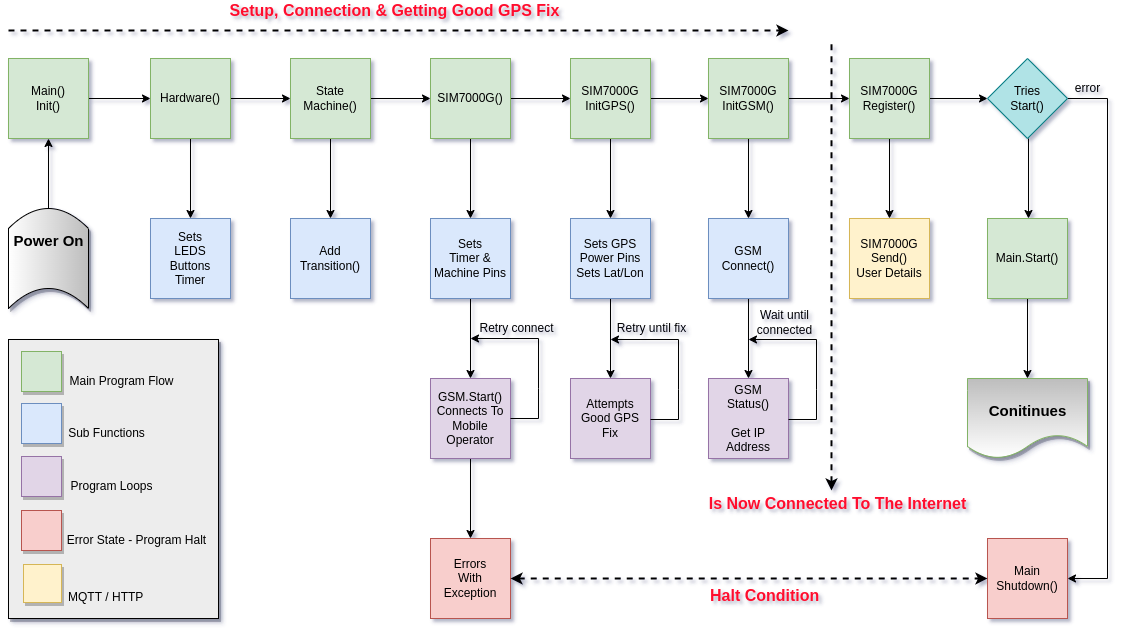

The diagram above was exported from draw.io. Its source (the exported page's mxGraphModel, read from the mxfile embedded in the PNG):
<mxGraphModel dx="1368" dy="878" grid="1" gridSize="10" guides="1" tooltips="1" connect="1" arrows="1" fold="1" page="1" pageScale="1" pageWidth="1169" pageHeight="827" math="0" shadow="1">
  <root>
    <mxCell id="0" />
    <mxCell id="1" parent="0" />
    <mxCell id="TdlJrOMSgVkkrwS6ZZSj-27" value="" style="edgeStyle=orthogonalEdgeStyle;rounded=0;orthogonalLoop=1;jettySize=auto;html=1;fontSize=15;fontColor=#000000;startArrow=none;startFill=0;endArrow=classic;endFill=1;strokeColor=#000000;strokeWidth=1;" edge="1" parent="1" source="TdlJrOMSgVkkrwS6ZZSj-25" target="U00drlHAvI_l8ygT_lff-1">
      <mxGeometry relative="1" as="geometry" />
    </mxCell>
    <mxCell id="TdlJrOMSgVkkrwS6ZZSj-25" value="" style="shape=dataStorage;whiteSpace=wrap;html=1;fixedSize=1;shadow=1;fontSize=15;fontColor=#000000;fillColor=#BDBDBD;gradientColor=#ffffff;rotation=90;" vertex="1" parent="1">
      <mxGeometry x="30" y="248" width="100" height="80" as="geometry" />
    </mxCell>
    <mxCell id="TdlJrOMSgVkkrwS6ZZSj-10" value="" style="rounded=0;whiteSpace=wrap;html=1;fontSize=16;gradientColor=none;shadow=1;fillColor=#EDEDED;" vertex="1" parent="1">
      <mxGeometry x="40" y="369" width="210" height="279" as="geometry" />
    </mxCell>
    <mxCell id="U00drlHAvI_l8ygT_lff-9" style="edgeStyle=orthogonalEdgeStyle;rounded=0;orthogonalLoop=1;jettySize=auto;html=1;entryX=0;entryY=0.5;entryDx=0;entryDy=0;" parent="1" source="U00drlHAvI_l8ygT_lff-1" target="U00drlHAvI_l8ygT_lff-7" edge="1">
      <mxGeometry relative="1" as="geometry" />
    </mxCell>
    <mxCell id="U00drlHAvI_l8ygT_lff-1" value="Main()&lt;br&gt;Init()" style="whiteSpace=wrap;html=1;aspect=fixed;fillColor=#d5e8d4;strokeColor=#82b366;gradientColor=none;" parent="1" vertex="1">
      <mxGeometry x="40" y="88" width="80" height="80" as="geometry" />
    </mxCell>
    <mxCell id="U00drlHAvI_l8ygT_lff-42" style="edgeStyle=orthogonalEdgeStyle;rounded=0;orthogonalLoop=1;jettySize=auto;html=1;" parent="1" source="U00drlHAvI_l8ygT_lff-2" edge="1">
      <mxGeometry relative="1" as="geometry">
        <mxPoint x="1059" y="408" as="targetPoint" />
      </mxGeometry>
    </mxCell>
    <mxCell id="U00drlHAvI_l8ygT_lff-2" value="Main.Start()" style="whiteSpace=wrap;html=1;aspect=fixed;fillColor=#d5e8d4;strokeColor=#82b366;" parent="1" vertex="1">
      <mxGeometry x="1019" y="248" width="80" height="80" as="geometry" />
    </mxCell>
    <mxCell id="U00drlHAvI_l8ygT_lff-4" style="edgeStyle=orthogonalEdgeStyle;rounded=0;orthogonalLoop=1;jettySize=auto;html=1;entryX=0.5;entryY=0;entryDx=0;entryDy=0;" parent="1" edge="1">
      <mxGeometry relative="1" as="geometry">
        <mxPoint x="1060" y="168" as="sourcePoint" />
        <mxPoint x="1060" y="248" as="targetPoint" />
      </mxGeometry>
    </mxCell>
    <mxCell id="U00drlHAvI_l8ygT_lff-35" style="edgeStyle=orthogonalEdgeStyle;rounded=0;orthogonalLoop=1;jettySize=auto;html=1;entryX=1;entryY=0.5;entryDx=0;entryDy=0;" parent="1" source="U00drlHAvI_l8ygT_lff-3" target="U00drlHAvI_l8ygT_lff-34" edge="1">
      <mxGeometry relative="1" as="geometry">
        <Array as="points">
          <mxPoint x="1139" y="128" />
          <mxPoint x="1139" y="608" />
        </Array>
      </mxGeometry>
    </mxCell>
    <mxCell id="U00drlHAvI_l8ygT_lff-3" value="Tries&lt;br&gt;Start()" style="rhombus;whiteSpace=wrap;html=1;fillColor=#b0e3e6;strokeColor=#0e8088;" parent="1" vertex="1">
      <mxGeometry x="1019" y="88" width="80" height="80" as="geometry" />
    </mxCell>
    <mxCell id="U00drlHAvI_l8ygT_lff-6" value="error" style="text;html=1;align=center;verticalAlign=middle;resizable=0;points=[];autosize=1;strokeColor=none;fillColor=none;" parent="1" vertex="1">
      <mxGeometry x="1099" y="108" width="40" height="20" as="geometry" />
    </mxCell>
    <mxCell id="U00drlHAvI_l8ygT_lff-10" style="edgeStyle=orthogonalEdgeStyle;rounded=0;orthogonalLoop=1;jettySize=auto;html=1;" parent="1" source="U00drlHAvI_l8ygT_lff-7" target="U00drlHAvI_l8ygT_lff-8" edge="1">
      <mxGeometry relative="1" as="geometry" />
    </mxCell>
    <mxCell id="U00drlHAvI_l8ygT_lff-14" style="edgeStyle=orthogonalEdgeStyle;rounded=0;orthogonalLoop=1;jettySize=auto;html=1;entryX=0;entryY=0.5;entryDx=0;entryDy=0;" parent="1" source="U00drlHAvI_l8ygT_lff-7" target="U00drlHAvI_l8ygT_lff-11" edge="1">
      <mxGeometry relative="1" as="geometry" />
    </mxCell>
    <mxCell id="U00drlHAvI_l8ygT_lff-7" value="Hardware()" style="whiteSpace=wrap;html=1;aspect=fixed;fillColor=#d5e8d4;strokeColor=#82b366;" parent="1" vertex="1">
      <mxGeometry x="182" y="88" width="80" height="80" as="geometry" />
    </mxCell>
    <mxCell id="U00drlHAvI_l8ygT_lff-8" value="Sets&lt;br&gt;LEDS&lt;br&gt;Buttons&lt;br&gt;Timer" style="whiteSpace=wrap;html=1;aspect=fixed;fillColor=#dae8fc;strokeColor=#6c8ebf;" parent="1" vertex="1">
      <mxGeometry x="182" y="248" width="80" height="80" as="geometry" />
    </mxCell>
    <mxCell id="U00drlHAvI_l8ygT_lff-13" style="edgeStyle=orthogonalEdgeStyle;rounded=0;orthogonalLoop=1;jettySize=auto;html=1;entryX=0.5;entryY=0;entryDx=0;entryDy=0;" parent="1" source="U00drlHAvI_l8ygT_lff-11" target="U00drlHAvI_l8ygT_lff-12" edge="1">
      <mxGeometry relative="1" as="geometry" />
    </mxCell>
    <mxCell id="U00drlHAvI_l8ygT_lff-16" style="edgeStyle=orthogonalEdgeStyle;rounded=0;orthogonalLoop=1;jettySize=auto;html=1;entryX=0;entryY=0.5;entryDx=0;entryDy=0;" parent="1" source="U00drlHAvI_l8ygT_lff-11" target="U00drlHAvI_l8ygT_lff-15" edge="1">
      <mxGeometry relative="1" as="geometry" />
    </mxCell>
    <mxCell id="U00drlHAvI_l8ygT_lff-11" value="State&lt;br&gt;Machine()" style="whiteSpace=wrap;html=1;aspect=fixed;fillColor=#d5e8d4;strokeColor=#82b366;" parent="1" vertex="1">
      <mxGeometry x="322" y="88" width="80" height="80" as="geometry" />
    </mxCell>
    <mxCell id="U00drlHAvI_l8ygT_lff-12" value="Add&lt;br&gt;Transition()" style="whiteSpace=wrap;html=1;aspect=fixed;fillColor=#dae8fc;strokeColor=#6c8ebf;" parent="1" vertex="1">
      <mxGeometry x="322" y="248" width="80" height="80" as="geometry" />
    </mxCell>
    <mxCell id="U00drlHAvI_l8ygT_lff-24" style="edgeStyle=orthogonalEdgeStyle;rounded=0;orthogonalLoop=1;jettySize=auto;html=1;exitX=0.5;exitY=1;exitDx=0;exitDy=0;entryX=0.5;entryY=0;entryDx=0;entryDy=0;" parent="1" source="U00drlHAvI_l8ygT_lff-15" target="U00drlHAvI_l8ygT_lff-17" edge="1">
      <mxGeometry relative="1" as="geometry" />
    </mxCell>
    <mxCell id="U00drlHAvI_l8ygT_lff-26" style="edgeStyle=orthogonalEdgeStyle;rounded=0;orthogonalLoop=1;jettySize=auto;html=1;entryX=0;entryY=0.5;entryDx=0;entryDy=0;" parent="1" source="U00drlHAvI_l8ygT_lff-15" target="U00drlHAvI_l8ygT_lff-25" edge="1">
      <mxGeometry relative="1" as="geometry" />
    </mxCell>
    <mxCell id="U00drlHAvI_l8ygT_lff-15" value="SIM7000G()" style="whiteSpace=wrap;html=1;aspect=fixed;fillColor=#d5e8d4;strokeColor=#82b366;" parent="1" vertex="1">
      <mxGeometry x="462" y="88" width="80" height="80" as="geometry" />
    </mxCell>
    <mxCell id="U00drlHAvI_l8ygT_lff-19" style="edgeStyle=orthogonalEdgeStyle;rounded=0;orthogonalLoop=1;jettySize=auto;html=1;entryX=0.5;entryY=0;entryDx=0;entryDy=0;" parent="1" source="U00drlHAvI_l8ygT_lff-17" target="U00drlHAvI_l8ygT_lff-18" edge="1">
      <mxGeometry relative="1" as="geometry" />
    </mxCell>
    <mxCell id="U00drlHAvI_l8ygT_lff-17" value="Sets&lt;br&gt;Timer &amp;amp;&lt;br&gt;Machine Pins" style="whiteSpace=wrap;html=1;aspect=fixed;fillColor=#dae8fc;strokeColor=#6c8ebf;" parent="1" vertex="1">
      <mxGeometry x="462" y="248" width="80" height="80" as="geometry" />
    </mxCell>
    <mxCell id="U00drlHAvI_l8ygT_lff-23" style="edgeStyle=orthogonalEdgeStyle;rounded=0;orthogonalLoop=1;jettySize=auto;html=1;entryX=0.5;entryY=0;entryDx=0;entryDy=0;" parent="1" source="U00drlHAvI_l8ygT_lff-18" target="U00drlHAvI_l8ygT_lff-22" edge="1">
      <mxGeometry relative="1" as="geometry" />
    </mxCell>
    <mxCell id="U00drlHAvI_l8ygT_lff-18" value="GSM.Start()&lt;br&gt;Connects To&lt;br&gt;Mobile&lt;br&gt;Operator" style="whiteSpace=wrap;html=1;aspect=fixed;fillColor=#e1d5e7;strokeColor=#9673a6;" parent="1" vertex="1">
      <mxGeometry x="462" y="408" width="80" height="80" as="geometry" />
    </mxCell>
    <mxCell id="U00drlHAvI_l8ygT_lff-20" value="" style="endArrow=classic;html=1;rounded=0;exitX=1;exitY=0.5;exitDx=0;exitDy=0;" parent="1" source="U00drlHAvI_l8ygT_lff-18" edge="1">
      <mxGeometry width="50" height="50" relative="1" as="geometry">
        <mxPoint x="422" y="398" as="sourcePoint" />
        <mxPoint x="502" y="368" as="targetPoint" />
        <Array as="points">
          <mxPoint x="570" y="448" />
          <mxPoint x="570" y="418" />
          <mxPoint x="570" y="368" />
        </Array>
      </mxGeometry>
    </mxCell>
    <mxCell id="U00drlHAvI_l8ygT_lff-21" value="Retry connect" style="text;html=1;align=center;verticalAlign=middle;resizable=0;points=[];autosize=1;strokeColor=none;fillColor=none;" parent="1" vertex="1">
      <mxGeometry x="503" y="348" width="90" height="20" as="geometry" />
    </mxCell>
    <mxCell id="U00drlHAvI_l8ygT_lff-22" value="Errors&lt;br&gt;With&lt;br&gt;Exception" style="whiteSpace=wrap;html=1;aspect=fixed;fillColor=#f8cecc;strokeColor=#b85450;" parent="1" vertex="1">
      <mxGeometry x="462" y="568" width="80" height="80" as="geometry" />
    </mxCell>
    <mxCell id="U00drlHAvI_l8ygT_lff-28" style="edgeStyle=orthogonalEdgeStyle;rounded=0;orthogonalLoop=1;jettySize=auto;html=1;entryX=0.5;entryY=0;entryDx=0;entryDy=0;" parent="1" source="U00drlHAvI_l8ygT_lff-25" target="U00drlHAvI_l8ygT_lff-27" edge="1">
      <mxGeometry relative="1" as="geometry" />
    </mxCell>
    <mxCell id="Hc01yn0TxI8XJFy_XOo_-10" value="" style="edgeStyle=orthogonalEdgeStyle;rounded=0;orthogonalLoop=1;jettySize=auto;html=1;" parent="1" source="U00drlHAvI_l8ygT_lff-25" target="Hc01yn0TxI8XJFy_XOo_-4" edge="1">
      <mxGeometry relative="1" as="geometry" />
    </mxCell>
    <mxCell id="U00drlHAvI_l8ygT_lff-25" value="SIM7000G&lt;br&gt;InitGPS()" style="whiteSpace=wrap;html=1;aspect=fixed;fillColor=#d5e8d4;strokeColor=#82b366;" parent="1" vertex="1">
      <mxGeometry x="602" y="88" width="80" height="80" as="geometry" />
    </mxCell>
    <mxCell id="U00drlHAvI_l8ygT_lff-37" style="edgeStyle=orthogonalEdgeStyle;rounded=0;orthogonalLoop=1;jettySize=auto;html=1;entryX=0.5;entryY=0;entryDx=0;entryDy=0;" parent="1" source="U00drlHAvI_l8ygT_lff-27" target="U00drlHAvI_l8ygT_lff-36" edge="1">
      <mxGeometry relative="1" as="geometry" />
    </mxCell>
    <mxCell id="U00drlHAvI_l8ygT_lff-27" value="Sets GPS&lt;br&gt;Power Pins&lt;br&gt;Sets Lat/Lon" style="whiteSpace=wrap;html=1;aspect=fixed;fillColor=#dae8fc;strokeColor=#6c8ebf;" parent="1" vertex="1">
      <mxGeometry x="602" y="248" width="80" height="80" as="geometry" />
    </mxCell>
    <mxCell id="U00drlHAvI_l8ygT_lff-31" style="edgeStyle=orthogonalEdgeStyle;rounded=0;orthogonalLoop=1;jettySize=auto;html=1;entryX=0.5;entryY=0;entryDx=0;entryDy=0;" parent="1" source="U00drlHAvI_l8ygT_lff-29" target="U00drlHAvI_l8ygT_lff-30" edge="1">
      <mxGeometry relative="1" as="geometry" />
    </mxCell>
    <mxCell id="U00drlHAvI_l8ygT_lff-33" style="edgeStyle=orthogonalEdgeStyle;rounded=0;orthogonalLoop=1;jettySize=auto;html=1;entryX=0;entryY=0.5;entryDx=0;entryDy=0;" parent="1" source="U00drlHAvI_l8ygT_lff-29" target="U00drlHAvI_l8ygT_lff-3" edge="1">
      <mxGeometry relative="1" as="geometry" />
    </mxCell>
    <mxCell id="U00drlHAvI_l8ygT_lff-29" value="SIM7000G&lt;br&gt;Register()" style="whiteSpace=wrap;html=1;aspect=fixed;fillColor=#d5e8d4;strokeColor=#82b366;" parent="1" vertex="1">
      <mxGeometry x="881" y="88" width="80" height="80" as="geometry" />
    </mxCell>
    <mxCell id="U00drlHAvI_l8ygT_lff-30" value="SIM7000G&lt;br&gt;Send()&lt;br&gt;User Details" style="whiteSpace=wrap;html=1;aspect=fixed;fillColor=#fff2cc;strokeColor=#d6b656;" parent="1" vertex="1">
      <mxGeometry x="881" y="248" width="80" height="80" as="geometry" />
    </mxCell>
    <mxCell id="U00drlHAvI_l8ygT_lff-34" value="Main&lt;br&gt;Shutdown()" style="whiteSpace=wrap;html=1;aspect=fixed;fillColor=#f8cecc;strokeColor=#b85450;" parent="1" vertex="1">
      <mxGeometry x="1019" y="568" width="80" height="80" as="geometry" />
    </mxCell>
    <mxCell id="U00drlHAvI_l8ygT_lff-36" value="Attempts&lt;br&gt;Good GPS&lt;br&gt;Fix" style="whiteSpace=wrap;html=1;aspect=fixed;fillColor=#e1d5e7;strokeColor=#9673a6;" parent="1" vertex="1">
      <mxGeometry x="602" y="408" width="80" height="80" as="geometry" />
    </mxCell>
    <mxCell id="U00drlHAvI_l8ygT_lff-41" value="Retry until fix" style="text;html=1;align=center;verticalAlign=middle;resizable=0;points=[];autosize=1;strokeColor=none;fillColor=none;" parent="1" vertex="1">
      <mxGeometry x="643" y="348" width="80" height="20" as="geometry" />
    </mxCell>
    <mxCell id="Hc01yn0TxI8XJFy_XOo_-3" value="" style="endArrow=classic;html=1;rounded=0;exitX=1;exitY=0.5;exitDx=0;exitDy=0;" parent="1" edge="1">
      <mxGeometry width="50" height="50" relative="1" as="geometry">
        <mxPoint x="682" y="449" as="sourcePoint" />
        <mxPoint x="642" y="369" as="targetPoint" />
        <Array as="points">
          <mxPoint x="710" y="449" />
          <mxPoint x="710" y="419" />
          <mxPoint x="710" y="369" />
        </Array>
      </mxGeometry>
    </mxCell>
    <mxCell id="Hc01yn0TxI8XJFy_XOo_-9" value="" style="edgeStyle=orthogonalEdgeStyle;rounded=0;orthogonalLoop=1;jettySize=auto;html=1;" parent="1" source="Hc01yn0TxI8XJFy_XOo_-4" target="Hc01yn0TxI8XJFy_XOo_-5" edge="1">
      <mxGeometry relative="1" as="geometry" />
    </mxCell>
    <mxCell id="Hc01yn0TxI8XJFy_XOo_-11" value="" style="edgeStyle=orthogonalEdgeStyle;rounded=0;orthogonalLoop=1;jettySize=auto;html=1;" parent="1" source="Hc01yn0TxI8XJFy_XOo_-4" target="U00drlHAvI_l8ygT_lff-29" edge="1">
      <mxGeometry relative="1" as="geometry" />
    </mxCell>
    <mxCell id="Hc01yn0TxI8XJFy_XOo_-4" value="SIM7000G&lt;br&gt;InitGSM()" style="whiteSpace=wrap;html=1;aspect=fixed;fillColor=#d5e8d4;strokeColor=#82b366;" parent="1" vertex="1">
      <mxGeometry x="740" y="88" width="80" height="80" as="geometry" />
    </mxCell>
    <mxCell id="Hc01yn0TxI8XJFy_XOo_-12" value="" style="edgeStyle=orthogonalEdgeStyle;rounded=0;orthogonalLoop=1;jettySize=auto;html=1;" parent="1" source="Hc01yn0TxI8XJFy_XOo_-5" target="Hc01yn0TxI8XJFy_XOo_-6" edge="1">
      <mxGeometry relative="1" as="geometry" />
    </mxCell>
    <mxCell id="Hc01yn0TxI8XJFy_XOo_-5" value="GSM&lt;br&gt;Connect()" style="whiteSpace=wrap;html=1;aspect=fixed;fillColor=#dae8fc;strokeColor=#6c8ebf;" parent="1" vertex="1">
      <mxGeometry x="740" y="248" width="80" height="80" as="geometry" />
    </mxCell>
    <mxCell id="Hc01yn0TxI8XJFy_XOo_-6" value="GSM&lt;br&gt;Status()&lt;br&gt;&lt;br&gt;Get IP Address" style="whiteSpace=wrap;html=1;aspect=fixed;fillColor=#e1d5e7;strokeColor=#9673a6;" parent="1" vertex="1">
      <mxGeometry x="740" y="408" width="80" height="80" as="geometry" />
    </mxCell>
    <mxCell id="Hc01yn0TxI8XJFy_XOo_-7" value="Wait until&lt;br&gt;connected" style="text;html=1;align=center;verticalAlign=middle;resizable=0;points=[];autosize=1;strokeColor=none;fillColor=none;" parent="1" vertex="1">
      <mxGeometry x="781" y="337" width="70" height="30" as="geometry" />
    </mxCell>
    <mxCell id="Hc01yn0TxI8XJFy_XOo_-8" value="" style="endArrow=classic;html=1;rounded=0;exitX=1;exitY=0.5;exitDx=0;exitDy=0;" parent="1" edge="1">
      <mxGeometry width="50" height="50" relative="1" as="geometry">
        <mxPoint x="820" y="449" as="sourcePoint" />
        <mxPoint x="780" y="369" as="targetPoint" />
        <Array as="points">
          <mxPoint x="848" y="449" />
          <mxPoint x="848" y="419" />
          <mxPoint x="848" y="369" />
        </Array>
      </mxGeometry>
    </mxCell>
    <mxCell id="Hc01yn0TxI8XJFy_XOo_-14" value="" style="endArrow=none;dashed=1;html=1;rounded=0;strokeWidth=2;strokeColor=#000000;endFill=0;startArrow=classic;startFill=1;" parent="1" edge="1">
      <mxGeometry width="50" height="50" relative="1" as="geometry">
        <mxPoint x="863" y="520" as="sourcePoint" />
        <mxPoint x="863" y="68" as="targetPoint" />
      </mxGeometry>
    </mxCell>
    <mxCell id="Hc01yn0TxI8XJFy_XOo_-15" value="&lt;font style=&quot;font-size: 16px&quot; color=&quot;#ff0d2d&quot;&gt;&lt;b&gt;Is Now Connected To The Internet&lt;/b&gt;&lt;/font&gt;" style="text;html=1;align=center;verticalAlign=middle;resizable=0;points=[];autosize=1;strokeColor=none;fillColor=none;" parent="1" vertex="1">
      <mxGeometry x="734" y="522.5" width="270" height="20" as="geometry" />
    </mxCell>
    <mxCell id="Hc01yn0TxI8XJFy_XOo_-16" value="" style="endArrow=classic;dashed=1;html=1;rounded=0;fontSize=16;fontColor=#FF0D2D;strokeColor=#000000;strokeWidth=2;startArrow=none;startFill=0;endFill=1;" parent="1" edge="1">
      <mxGeometry width="50" height="50" relative="1" as="geometry">
        <mxPoint x="40" y="60" as="sourcePoint" />
        <mxPoint x="820" y="60" as="targetPoint" />
      </mxGeometry>
    </mxCell>
    <mxCell id="Hc01yn0TxI8XJFy_XOo_-17" value="&lt;font style=&quot;font-size: 16px&quot; color=&quot;#ff0d2d&quot;&gt;&lt;b&gt;Setup, Connection &amp;amp; Getting Good GPS Fix&lt;/b&gt;&lt;/font&gt;" style="text;html=1;align=center;verticalAlign=middle;resizable=0;points=[];autosize=1;strokeColor=none;fillColor=none;" parent="1" vertex="1">
      <mxGeometry x="251" y="30" width="350" height="20" as="geometry" />
    </mxCell>
    <mxCell id="TdlJrOMSgVkkrwS6ZZSj-1" value="" style="whiteSpace=wrap;html=1;aspect=fixed;fillColor=#d5e8d4;strokeColor=#82b366;shadow=1;" vertex="1" parent="1">
      <mxGeometry x="53" y="381" width="40" height="40" as="geometry" />
    </mxCell>
    <mxCell id="TdlJrOMSgVkkrwS6ZZSj-2" value="" style="whiteSpace=wrap;html=1;aspect=fixed;fillColor=#dae8fc;strokeColor=#6c8ebf;shadow=1;" vertex="1" parent="1">
      <mxGeometry x="53" y="433" width="40" height="40" as="geometry" />
    </mxCell>
    <mxCell id="TdlJrOMSgVkkrwS6ZZSj-3" value="" style="whiteSpace=wrap;html=1;aspect=fixed;fillColor=#e1d5e7;strokeColor=#9673a6;shadow=1;" vertex="1" parent="1">
      <mxGeometry x="53" y="486" width="40" height="40" as="geometry" />
    </mxCell>
    <mxCell id="TdlJrOMSgVkkrwS6ZZSj-4" value="" style="whiteSpace=wrap;html=1;aspect=fixed;fillColor=#f8cecc;strokeColor=#b85450;shadow=1;" vertex="1" parent="1">
      <mxGeometry x="53" y="540" width="40" height="40" as="geometry" />
    </mxCell>
    <mxCell id="TdlJrOMSgVkkrwS6ZZSj-5" value="Main Program Flow" style="text;html=1;align=center;verticalAlign=middle;resizable=0;points=[];autosize=1;strokeColor=none;fillColor=none;" vertex="1" parent="1">
      <mxGeometry x="93" y="401" width="120" height="20" as="geometry" />
    </mxCell>
    <mxCell id="TdlJrOMSgVkkrwS6ZZSj-6" value="Sub Functions" style="text;html=1;align=center;verticalAlign=middle;resizable=0;points=[];autosize=1;strokeColor=none;fillColor=none;" vertex="1" parent="1">
      <mxGeometry x="93" y="453" width="90" height="20" as="geometry" />
    </mxCell>
    <mxCell id="TdlJrOMSgVkkrwS6ZZSj-7" value="Program Loops" style="text;html=1;align=center;verticalAlign=middle;resizable=0;points=[];autosize=1;strokeColor=none;fillColor=none;" vertex="1" parent="1">
      <mxGeometry x="93" y="506" width="100" height="20" as="geometry" />
    </mxCell>
    <mxCell id="TdlJrOMSgVkkrwS6ZZSj-8" value="Error State - Program Halt" style="text;html=1;align=center;verticalAlign=middle;resizable=0;points=[];autosize=1;strokeColor=none;fillColor=none;" vertex="1" parent="1">
      <mxGeometry x="93" y="560" width="150" height="20" as="geometry" />
    </mxCell>
    <mxCell id="TdlJrOMSgVkkrwS6ZZSj-11" value="" style="whiteSpace=wrap;html=1;aspect=fixed;shadow=1;fontSize=16;fillColor=#fff2cc;strokeColor=#d6b656;" vertex="1" parent="1">
      <mxGeometry x="55" y="594" width="38" height="38" as="geometry" />
    </mxCell>
    <mxCell id="TdlJrOMSgVkkrwS6ZZSj-13" value="&lt;font style=&quot;font-size: 12px&quot;&gt;MQTT / HTTP&lt;/font&gt;" style="text;html=1;align=left;verticalAlign=middle;resizable=0;points=[];autosize=1;strokeColor=none;fillColor=none;fontSize=15;" vertex="1" parent="1">
      <mxGeometry x="98" y="615" width="90" height="20" as="geometry" />
    </mxCell>
    <mxCell id="TdlJrOMSgVkkrwS6ZZSj-15" value="" style="endArrow=classic;dashed=1;html=1;rounded=0;fontSize=16;fontColor=#FF0D2D;strokeColor=#000000;strokeWidth=2;startArrow=classic;startFill=1;endFill=1;exitX=1;exitY=0.5;exitDx=0;exitDy=0;entryX=0;entryY=0.5;entryDx=0;entryDy=0;" edge="1" parent="1" source="U00drlHAvI_l8ygT_lff-22" target="U00drlHAvI_l8ygT_lff-34">
      <mxGeometry width="50" height="50" relative="1" as="geometry">
        <mxPoint x="462" y="704" as="sourcePoint" />
        <mxPoint x="1100" y="704" as="targetPoint" />
      </mxGeometry>
    </mxCell>
    <mxCell id="TdlJrOMSgVkkrwS6ZZSj-16" value="&lt;b&gt;&lt;font style=&quot;font-size: 16px&quot; color=&quot;#ff0d2d&quot;&gt;Halt Condition&lt;/font&gt;&lt;/b&gt;" style="text;html=1;align=left;verticalAlign=middle;resizable=0;points=[];autosize=1;strokeColor=none;fillColor=none;fontSize=15;shadow=1;" vertex="1" parent="1">
      <mxGeometry x="740" y="615" width="120" height="20" as="geometry" />
    </mxCell>
    <mxCell id="TdlJrOMSgVkkrwS6ZZSj-17" value="" style="shape=document;whiteSpace=wrap;html=1;boundedLbl=1;shadow=1;fontSize=12;fillColor=#BDBDBD;strokeColor=#82b366;gradientColor=#ffffff;" vertex="1" parent="1">
      <mxGeometry x="999" y="408" width="120" height="80" as="geometry" />
    </mxCell>
    <mxCell id="TdlJrOMSgVkkrwS6ZZSj-18" value="&lt;b&gt;Conitinues&lt;/b&gt;" style="text;html=1;align=center;verticalAlign=middle;resizable=0;points=[];autosize=1;strokeColor=none;fillColor=none;fontSize=15;fontColor=#000000;" vertex="1" parent="1">
      <mxGeometry x="1014" y="430" width="90" height="20" as="geometry" />
    </mxCell>
    <mxCell id="U00drlHAvI_l8ygT_lff-44" value="&lt;b style=&quot;font-size: 15px;&quot;&gt;&lt;font style=&quot;font-size: 15px;&quot;&gt;Power On&lt;/font&gt;&lt;/b&gt;" style="text;html=1;align=center;verticalAlign=middle;resizable=0;points=[];autosize=1;strokeColor=none;fillColor=none;fontSize=15;" parent="1" vertex="1">
      <mxGeometry x="35" y="260" width="90" height="20" as="geometry" />
    </mxCell>
  </root>
</mxGraphModel>